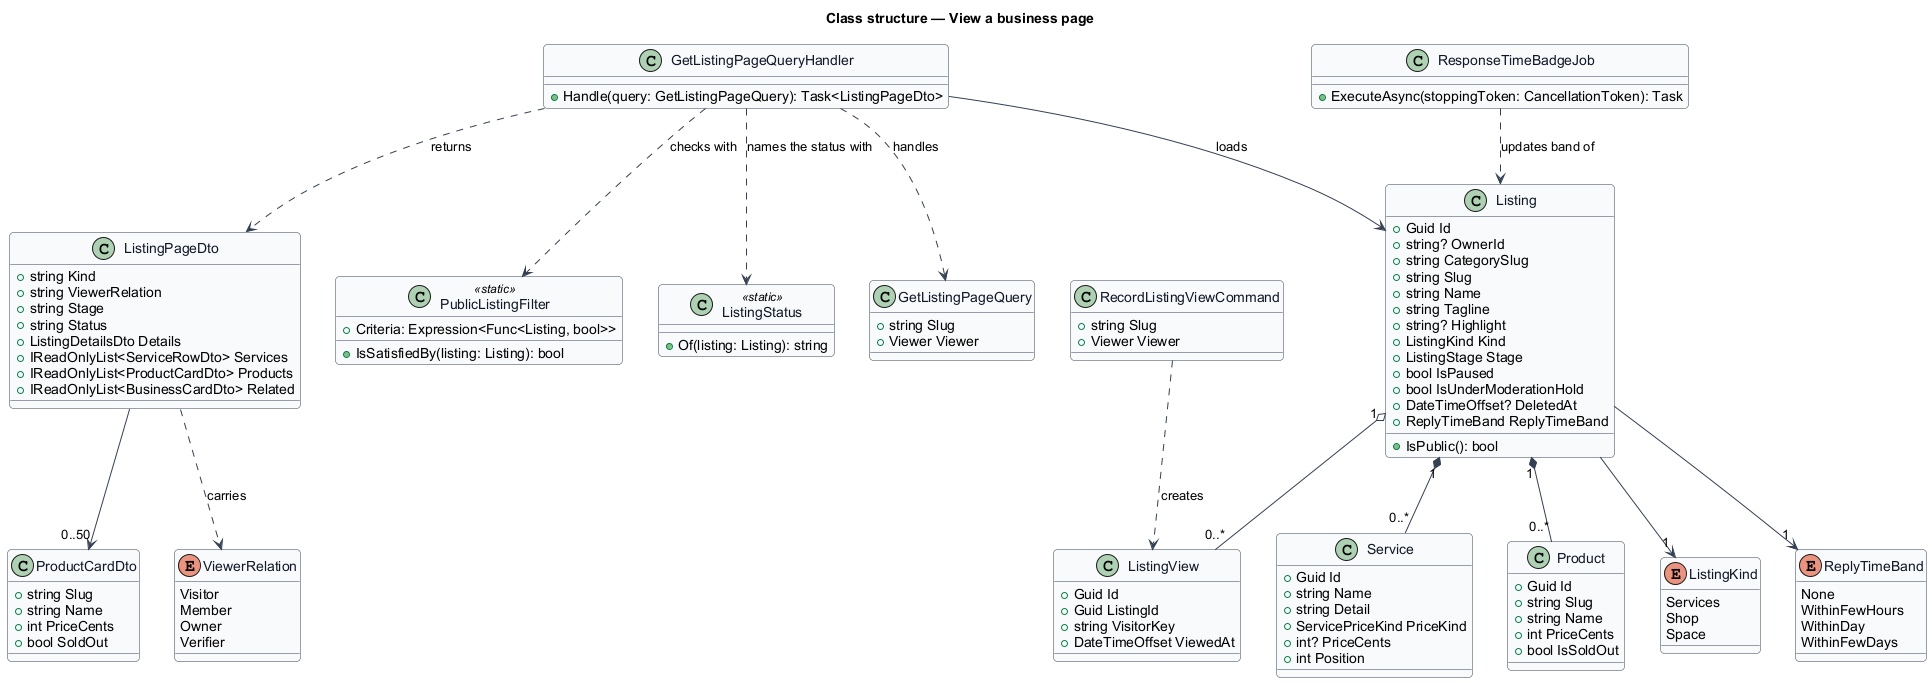

The diagram above was rendered by PlantUML. Its source (embedded in the PNG):
@startuml
' --- shared skin header ---
skinparam backgroundColor #FFFFFF
skinparam shadowing false
skinparam roundcorner 8
skinparam defaultFontName Arial
skinparam ArrowColor #344054
skinparam class {
  BorderColor #344054
  FontColor #101828
  BackgroundColor #F9FAFB
}
' --------------------------
title Class structure — View a business page

enum ListingKind {
  Services
  Shop
  Space
}

enum ViewerRelation {
  Visitor
  Member
  Owner
  Verifier
}

enum ReplyTimeBand {
  None
  WithinFewHours
  WithinDay
  WithinFewDays
}

class Listing {
  +Guid Id
  +string? OwnerId
  +string CategorySlug
  +string Slug
  +string Name
  +string Tagline
  +string? Highlight
  +ListingKind Kind
  +ListingStage Stage
  +bool IsPaused
  +bool IsUnderModerationHold
  +DateTimeOffset? DeletedAt
  +ReplyTimeBand ReplyTimeBand
  +IsPublic(): bool
}

class Service {
  +Guid Id
  +string Name
  +string Detail
  +ServicePriceKind PriceKind
  +int? PriceCents
  +int Position
}

class Product {
  +Guid Id
  +string Slug
  +string Name
  +int PriceCents
  +bool IsSoldOut
}

class PublicListingFilter <<static>> {
  +Criteria: Expression<Func<Listing, bool>>
  +IsSatisfiedBy(listing: Listing): bool
}

class ListingStatus <<static>> {
  +Of(listing: Listing): string
}

class ProductCardDto {
  +string Slug
  +string Name
  +int PriceCents
  +bool SoldOut
}

class GetListingPageQuery {
  +string Slug
  +Viewer Viewer
}

class GetListingPageQueryHandler {
  +Handle(query: GetListingPageQuery): Task<ListingPageDto>
}

class ListingPageDto {
  +string Kind
  +string ViewerRelation
  +string Stage
  +string Status
  +ListingDetailsDto Details
  +IReadOnlyList<ServiceRowDto> Services
  +IReadOnlyList<ProductCardDto> Products
  +IReadOnlyList<BusinessCardDto> Related
}

class RecordListingViewCommand {
  +string Slug
  +Viewer Viewer
}

class ListingView {
  +Guid Id
  +Guid ListingId
  +string VisitorKey
  +DateTimeOffset ViewedAt
}

class ResponseTimeBadgeJob {
  +ExecuteAsync(stoppingToken: CancellationToken): Task
}

Listing "1" *-- "0..*" Service
Listing "1" *-- "0..*" Product
Listing --> "1" ListingKind
Listing --> "1" ReplyTimeBand
Listing "1" o-- "0..*" ListingView
GetListingPageQueryHandler ..> GetListingPageQuery : handles
GetListingPageQueryHandler ..> PublicListingFilter : checks with
GetListingPageQueryHandler ..> ListingStatus : names the status with
ListingPageDto --> "0..50" ProductCardDto
GetListingPageQueryHandler ..> ListingPageDto : returns
GetListingPageQueryHandler --> Listing : loads
ListingPageDto ..> ViewerRelation : carries
RecordListingViewCommand ..> ListingView : creates
ResponseTimeBadgeJob ..> Listing : updates band of
@enduml